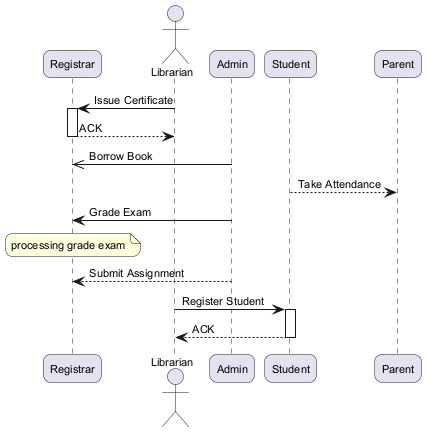

The diagram above was rendered by PlantUML. Its source (embedded in the PNG):
@startuml
skinparam backgroundColor #FFFFFF
skinparam roundCorner 15
skinparam defaultFontSize 11
participant "Registrar" as R
actor "Librarian" as L
participant "Admin" as A
participant "Student" as S
participant "Parent" as P
L -> R : Issue Certificate
activate R
R --> L : ACK
deactivate R
A ->> R : Borrow Book
S --> P : Take Attendance
A -> R : Grade Exam
note over R : processing grade exam
A --> R : Submit Assignment
L -> S : Register Student
activate S
S --> L : ACK
deactivate S
@enduml